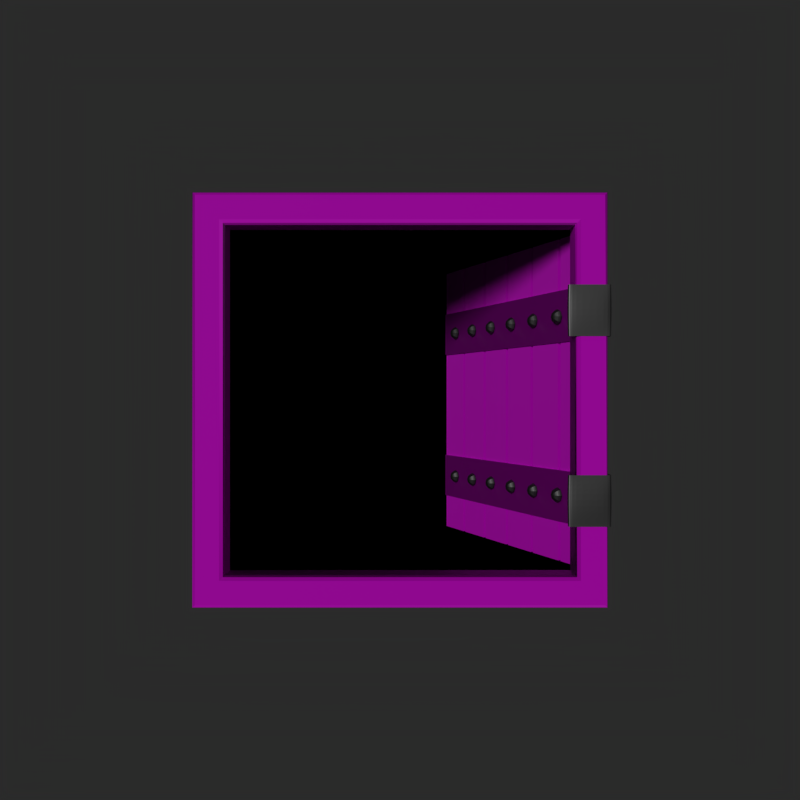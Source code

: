 # Source: trap-door.blend  (saved by Blender 2.79.0; exported with 4.5.12 LTS)
import bpy
from mathutils import Matrix  # noqa: F401  (used for matrix-valued properties, if any)

bpy.ops.wm.read_factory_settings(use_empty=True)
scene = bpy.context.scene
scene.name = 'Scene'

# ---- collections
col_collection_1 = bpy.data.collections.new('Collection 1'); scene.collection.children.link(col_collection_1)
col_collection_2 = bpy.data.collections.new('Collection 2'); scene.collection.children.link(col_collection_2)
col_collection_2.hide_render = True
col_collection_2.hide_viewport = True

# ---- images (referenced by path relative to the original .blend; pixels are not part of the script)
import os
ASSET_DIR = os.environ.get("B2B_ASSET_DIR", "")  # directory of the original .blend (textures are referenced by path, not embedded)
HERE = os.path.dirname(os.path.abspath(__file__))  # packed textures are extracted next to this script under _unpacked/

def load_image(name, relpath, width, height, colorspace="sRGB"):
    """Load a texture the original file referenced (path relative to the .blend, or extracted next to this script)."""
    p = next((c for c in (os.path.join(HERE, relpath), os.path.join(ASSET_DIR, relpath)) if relpath and os.path.exists(c)), "")
    if p:
        img = bpy.data.images.load(p, check_existing=True)
        img.name = name
    else:  # same state as the original file: an image datablock whose file is absent (Cycles renders it pink)
        img = bpy.data.images.new(name, width, height)
        img.source = "FILE"
        img.filepath = "//" + (relpath or name)
    img.colorspace_settings.name = colorspace
    return img
img_rough_wood_diff_2k_png = load_image('rough_wood_Diff_2k.png', 'tex/rough_wood_Diff_2k.png', 1024, 1024, 'sRGB')
img_rough_wood_nor_2k_png = load_image('rough_wood_nor_2k.png', 'tex/rough_wood_nor_2k.png', 1024, 1024, 'sRGB')

# ---- materials (node trees are filled in below, after node groups)
mat_material_001 = bpy.data.materials.new('Material.001')
mat_material_001.alpha_threshold = 0.0
mat_material_001.roughness = 0.5
mat_metal = bpy.data.materials.new('metal')
mat_metal.alpha_threshold = 0.0
mat_metal.roughness = 0.5
mat_frame = bpy.data.materials.new('frame')
mat_frame.alpha_threshold = 0.0
mat_frame.roughness = 0.5
mat_mouse = bpy.data.materials.new('mouse')
mat_mouse.alpha_threshold = 0.0
mat_mouse.roughness = 0.5

# ---- material node trees
mat_material_001.use_nodes = True; mat_material_001.node_tree.nodes.clear()
_N = mat_material_001.node_tree.nodes; _L = mat_material_001.node_tree.links
n0 = _N.new('ShaderNodeOutputMaterial'); n0.name = 'Material Output'; n0.location = (300, 300)
n1 = _N.new('ShaderNodeBsdfDiffuse'); n1.name = 'Diffuse BSDF'; n1.location = (10, 300)
n1.inputs[0].default_value = (0.0, 0.0, 0.0, 1.0)
_L.new(n1.outputs[0], n0.inputs[0])
n0.is_active_output = True
mat_metal.use_nodes = True; mat_metal.node_tree.nodes.clear()
_N = mat_metal.node_tree.nodes; _L = mat_metal.node_tree.links
n0 = _N.new('ShaderNodeOutputMaterial'); n0.name = 'Material Output'; n0.location = (578, 152)
n1 = _N.new('ShaderNodeMixShader'); n1.name = 'Mix Shader'; n1.location = (358, 269)
n2 = _N.new('ShaderNodeBsdfPrincipled'); n2.name = 'Principled BSDF.001'; n2.location = (211, 82)
n2.width = 150
n2.subsurface_method = 'BURLEY'
n2.inputs[0].default_value = (0.2906, 0.2906, 0.2906, 1.0)
n2.inputs[1].default_value = 1.0
n2.inputs[3].default_value = 1.45
n2.inputs[9].default_value = (1.0, 1.0, 1.0)
n2.inputs[13].default_value = 1.0
n3 = _N.new('ShaderNodeTexImage'); n3.name = 'Image Texture'; n3.location = (-98, 101)
n3.width = 140
n3.image = img_rough_wood_diff_2k_png
_L.new(n1.outputs[0], n0.inputs[0])
_L.new(n2.outputs[0], n1.inputs[2])
n0.is_active_output = True
mat_frame.use_nodes = True; mat_frame.node_tree.nodes.clear()
_N = mat_frame.node_tree.nodes; _L = mat_frame.node_tree.links
n0 = _N.new('ShaderNodeOutputMaterial'); n0.name = 'Material Output'; n0.location = (470, 300)
n1 = _N.new('ShaderNodeBsdfPrincipled'); n1.name = 'Principled BSDF'; n1.location = (240, 310)
n1.width = 150
n1.subsurface_method = 'BURLEY'
n1.inputs[3].default_value = 1.45
n1.inputs[9].default_value = (1.0, 1.0, 1.0)
n2 = _N.new('ShaderNodeTexImage'); n2.name = 'Image Texture'; n2.location = (-214, 302)
n2.width = 140
n2.image = img_rough_wood_diff_2k_png
n3 = _N.new('ShaderNodeTexImage'); n3.name = 'Image Texture.001'; n3.location = (-249, -39)
n3.width = 140
n3.image = img_rough_wood_nor_2k_png
n4 = _N.new('ShaderNodeNormalMap'); n4.name = 'Normal Map'; n4.location = (-31, -22)
_L.new(n1.outputs[0], n0.inputs[0])
_L.new(n2.outputs[0], n1.inputs[0])
_L.new(n3.outputs[0], n4.inputs[1])
_L.new(n4.outputs[0], n1.inputs[5])
n0.is_active_output = True
mat_mouse.use_nodes = True; mat_mouse.node_tree.nodes.clear()
_N = mat_mouse.node_tree.nodes; _L = mat_mouse.node_tree.links
n0 = _N.new('ShaderNodeBsdfPrincipled'); n0.name = 'Principled BSDF'; n0.location = (-80, 273)
n0.width = 150
n0.subsurface_method = 'BURLEY'
n0.inputs[3].default_value = 1.45
n0.inputs[9].default_value = (1.0, 1.0, 1.0)
n1 = _N.new('ShaderNodeOutputMaterial'); n1.name = 'Material Output'; n1.location = (309, 220)
_L.new(n0.outputs[0], n1.inputs[0])
n1.is_active_output = True

# ---- world
world_world = bpy.data.worlds.new('World'); scene.world = world_world
world_world.color = (0.02365, 0.02365, 0.02365)
world_world.use_sun_shadow = False
world_world.sun_shadow_jitter_overblur = 0.0
world_world.cycles.sampling_method = 'MANUAL'

# ---- cameras
cam_camera_001 = bpy.data.cameras.new('Camera.001')
cam_camera_001.clip_end = 100.0
cam_camera_001.lens = 35.0
cam_camera_001.sensor_width = 32.0
cam_camera_001.sensor_height = 18.0
cam_camera_001.display_size = 2.0
cam_camera_001.dof.focus_distance = 0.0

# ---- lights
light_sun = bpy.data.lights.new('Sun', 'SUN')
light_sun.transmission_factor = 0.0
light_sun.angle = 0.1993
light_sun.energy = 1.0
light_sun.shadow_buffer_clip_start = 0.5
light_sun.shadow_soft_size = 0.1
light_sun.shadow_cascade_max_distance = 1000.0

# ---- meshes
me_cube_002 = bpy.data.meshes.new('Cube.002')
me_cube_002.from_pydata([(-1.0, -1.0, -1.0), (-1.0, -1.0, 1.0), (-1.0, 1.0, -1.0), (-1.0, 1.0, 1.0), (1.0, -1.0, -1.0), (1.0, -1.0, 1.0), (1.0, 1.0, -1.0), (1.0, 1.0, 1.0)], [], [(0, 1, 3, 2), (2, 3, 7, 6), (6, 7, 5, 4), (4, 5, 1, 0), (2, 6, 4, 0)])
me_cube_002.materials.append(mat_material_001)
me_cube_002.use_remesh_preserve_volume = False
me_cube_002.use_remesh_preserve_attributes = False
me_cube_002.use_mirror_vertex_groups = False
me_cube_002.update()
me_plane_006 = bpy.data.meshes.new('Plane.006')
me_plane_006.from_pydata([(-0.7037, -1.0, -0.2905), (0.4624, -1.0, -0.2905), (-0.7037, 1.0, -0.2905), (0.4624, 1.0, -0.2905), (0.5026, -1.0, -1.66), (0.5026, 1.0, -1.66), (-0.7037, -1.0, -0.6312), (-0.7037, 1.0, -0.6312), (-0.6644, -1.0, -0.2905), (-0.6644, 1.0, -0.2905), (0.4131, -1.0, -0.2905), (0.4131, 1.0, -0.2905), (0.47, 1.0, -0.55), (0.47, -1.0, -0.55), (-0.7037, 0.9665, -0.2905), (0.4624, 0.9665, -0.2905), (0.5026, 0.9665, -1.66), (-0.7037, 0.9665, -0.6312), (-0.6644, 0.9665, -0.2905), (0.4131, 0.9665, -0.2905), (0.47, 0.9665, -0.55), (-0.7037, -0.9296, -0.2905), (-0.7037, -0.9296, -0.6312), (0.4624, -0.9296, -0.2905), (0.5026, -0.9296, -1.66), (-0.6644, -0.9296, -0.2905), (0.4131, -0.9296, -0.2905), (0.47, -0.9296, -0.55), (0.4849, 0.05113, -0.2717), (0.5167, 0.0511, -1.66), (-0.6833, 0.05105, -0.1902), (0.4216, 0.05108, -0.1718), (0.4841, 0.0511, -0.5496), (-0.7227, 0.05105, -0.2905), (-0.7227, 0.05105, -0.6312)], [], [(19, 15, 3, 11), (27, 13, 4, 24), (14, 2, 7, 17), (14, 18, 9, 2), (18, 19, 11, 9), (23, 1, 13, 27), (3, 15, 20, 12), (30, 31, 19, 18), (33, 30, 18, 14), (33, 14, 17, 34), (12, 20, 16, 5), (31, 28, 15, 19), (10, 1, 23, 26), (0, 21, 22, 6), (0, 8, 25, 21), (8, 10, 26, 25), (28, 23, 27, 32), (32, 27, 24, 29), (20, 32, 29, 16), (15, 28, 32, 20), (26, 23, 28, 31), (21, 33, 34, 22), (21, 25, 30, 33), (25, 26, 31, 30)])
me_plane_006.materials.append(mat_metal)
me_plane_006.use_remesh_preserve_volume = False
me_plane_006.use_remesh_preserve_attributes = False
me_plane_006.use_mirror_vertex_groups = False
me_plane_006.update()
me_sphere_001 = bpy.data.meshes.new('Sphere.001')
me_sphere_001.from_pydata([(0.0, 0.1951, 0.9808), (0.0, 0.3827, 0.9239), (0.0, 0.9239, 0.3827), (0.1379, 0.1379, 0.9808), (0.2706, 0.2706, 0.9239), (0.3928, 0.3928, 0.8315), (0.5, 0.5, 0.7071), (0.5879, 0.5879, 0.5556), (0.6533, 0.6533, 0.3827), (0.6935, 0.6935, 0.1951), (0.1951, -3.19e-07, 0.9808), (0.3827, -3.19e-07, 0.9239), (0.5556, -3.041e-07, 0.8315), (0.7071, -3.041e-07, 0.7071), (0.8315, -3.339e-07, 0.5556), (0.9239, -3.339e-07, 0.3827), (0.9808, -3.339e-07, 0.1951), (0.1379, -0.138, 0.9808), (0.2706, -0.2706, 0.9239), (0.3928, -0.3928, 0.8315), (0.5, -0.5, 0.7071), (0.5879, -0.5879, 0.5556), (0.6533, -0.6533, 0.3827), (0.6935, -0.6935, 0.1951), (6.887e-09, -0.1951, 0.9808), (-8.014e-09, -0.3827, 0.9239), (5.159e-08, -0.5556, 0.8315), (-3.782e-08, -0.7071, 0.7071), (-8.014e-09, -0.8315, 0.5556), (-3.782e-08, -0.9239, 0.3827), (-3.782e-08, -0.9808, 0.1951), (-2.304e-07, -5.562e-07, 1.0), (-0.1379, -0.138, 0.9808), (-0.2706, -0.2706, 0.9239), (-0.3928, -0.3928, 0.8315), (-0.5, -0.5, 0.7071), (-0.5879, -0.5879, 0.5556), (-0.6533, -0.6533, 0.3827), (-0.6935, -0.6935, 0.1951), (-0.1951, -3.19e-07, 0.9808), (-0.3827, -3.19e-07, 0.9239), (-0.5556, -3.637e-07, 0.8315), (-0.7071, -3.637e-07, 0.7071), (-0.8315, -3.339e-07, 0.5556), (-0.9239, -3.339e-07, 0.3827), (-0.9808, -3.637e-07, 0.1951), (-0.1379, 0.1379, 0.9808), (-0.2706, 0.2706, 0.9239), (-0.3928, 0.3928, 0.8315), (-0.5, 0.5, 0.7071), (-0.5879, 0.5879, 0.5556), (-0.6533, 0.6533, 0.3827), (-0.6935, 0.6935, 0.1951), (-3.782e-08, 0.5556, 0.8315), (-8.014e-09, 0.7071, 0.7071), (-8.014e-09, 0.8315, 0.5556), (-8.014e-09, 0.9808, 0.1951)], [], [(54, 53, 5, 6), (55, 54, 6, 7), (2, 55, 7, 8), (56, 2, 8, 9), (0, 31, 3), (1, 0, 3, 4), (53, 1, 4, 5), (5, 4, 11, 12), (6, 5, 12, 13), (7, 6, 13, 14), (8, 7, 14, 15), (9, 8, 15, 16), (3, 31, 10), (4, 3, 10, 11), (16, 15, 22, 23), (10, 31, 17), (11, 10, 17, 18), (12, 11, 18, 19), (13, 12, 19, 20), (14, 13, 20, 21), (15, 14, 21, 22), (20, 19, 26, 27), (21, 20, 27, 28), (22, 21, 28, 29), (23, 22, 29, 30), (17, 31, 24), (18, 17, 24, 25), (19, 18, 25, 26), (24, 31, 32), (25, 24, 32, 33), (26, 25, 33, 34), (27, 26, 34, 35), (28, 27, 35, 36), (29, 28, 36, 37), (30, 29, 37, 38), (35, 34, 41, 42), (36, 35, 42, 43), (37, 36, 43, 44), (38, 37, 44, 45), (32, 31, 39), (33, 32, 39, 40), (34, 33, 40, 41), (39, 31, 46), (40, 39, 46, 47), (41, 40, 47, 48), (42, 41, 48, 49), (43, 42, 49, 50), (44, 43, 50, 51), (45, 44, 51, 52), (50, 49, 54, 55), (51, 50, 55, 2), (52, 51, 2, 56), (46, 31, 0), (47, 46, 0, 1), (48, 47, 1, 53), (49, 48, 53, 54)])
me_sphere_001.materials.append(mat_metal)
me_sphere_001.use_remesh_preserve_volume = False
me_sphere_001.use_remesh_preserve_attributes = False
me_sphere_001.use_mirror_vertex_groups = False
me_sphere_001.update()
me_sphere = bpy.data.meshes.new('Sphere')
me_sphere.from_pydata([(0.0, 0.1951, 0.9808), (0.0, 0.3827, 0.9239), (0.0, 0.9239, 0.3827), (0.1379, 0.1379, 0.9808), (0.2706, 0.2706, 0.9239), (0.3928, 0.3928, 0.8315), (0.5, 0.5, 0.7071), (0.5879, 0.5879, 0.5556), (0.6533, 0.6533, 0.3827), (0.6935, 0.6935, 0.1951), (0.1951, -3.19e-07, 0.9808), (0.3827, -3.19e-07, 0.9239), (0.5556, -3.041e-07, 0.8315), (0.7071, -3.041e-07, 0.7071), (0.8315, -3.339e-07, 0.5556), (0.9239, -3.339e-07, 0.3827), (0.9808, -3.339e-07, 0.1951), (0.1379, -0.138, 0.9808), (0.2706, -0.2706, 0.9239), (0.3928, -0.3928, 0.8315), (0.5, -0.5, 0.7071), (0.5879, -0.5879, 0.5556), (0.6533, -0.6533, 0.3827), (0.6935, -0.6935, 0.1951), (6.887e-09, -0.1951, 0.9808), (-8.014e-09, -0.3827, 0.9239), (5.159e-08, -0.5556, 0.8315), (-3.782e-08, -0.7071, 0.7071), (-8.014e-09, -0.8315, 0.5556), (-3.782e-08, -0.9239, 0.3827), (-3.782e-08, -0.9808, 0.1951), (-2.304e-07, -5.562e-07, 1.0), (-0.1379, -0.138, 0.9808), (-0.2706, -0.2706, 0.9239), (-0.3928, -0.3928, 0.8315), (-0.5, -0.5, 0.7071), (-0.5879, -0.5879, 0.5556), (-0.6533, -0.6533, 0.3827), (-0.6935, -0.6935, 0.1951), (-0.1951, -3.19e-07, 0.9808), (-0.3827, -3.19e-07, 0.9239), (-0.5556, -3.637e-07, 0.8315), (-0.7071, -3.637e-07, 0.7071), (-0.8315, -3.339e-07, 0.5556), (-0.9239, -3.339e-07, 0.3827), (-0.9808, -3.637e-07, 0.1951), (-0.1379, 0.1379, 0.9808), (-0.2706, 0.2706, 0.9239), (-0.3928, 0.3928, 0.8315), (-0.5, 0.5, 0.7071), (-0.5879, 0.5879, 0.5556), (-0.6533, 0.6533, 0.3827), (-0.6935, 0.6935, 0.1951), (-3.782e-08, 0.5556, 0.8315), (-8.014e-09, 0.7071, 0.7071), (-8.014e-09, 0.8315, 0.5556), (-8.014e-09, 0.9808, 0.1951)], [], [(54, 53, 5, 6), (55, 54, 6, 7), (2, 55, 7, 8), (56, 2, 8, 9), (0, 31, 3), (1, 0, 3, 4), (53, 1, 4, 5), (5, 4, 11, 12), (6, 5, 12, 13), (7, 6, 13, 14), (8, 7, 14, 15), (9, 8, 15, 16), (3, 31, 10), (4, 3, 10, 11), (16, 15, 22, 23), (10, 31, 17), (11, 10, 17, 18), (12, 11, 18, 19), (13, 12, 19, 20), (14, 13, 20, 21), (15, 14, 21, 22), (20, 19, 26, 27), (21, 20, 27, 28), (22, 21, 28, 29), (23, 22, 29, 30), (17, 31, 24), (18, 17, 24, 25), (19, 18, 25, 26), (24, 31, 32), (25, 24, 32, 33), (26, 25, 33, 34), (27, 26, 34, 35), (28, 27, 35, 36), (29, 28, 36, 37), (30, 29, 37, 38), (35, 34, 41, 42), (36, 35, 42, 43), (37, 36, 43, 44), (38, 37, 44, 45), (32, 31, 39), (33, 32, 39, 40), (34, 33, 40, 41), (39, 31, 46), (40, 39, 46, 47), (41, 40, 47, 48), (42, 41, 48, 49), (43, 42, 49, 50), (44, 43, 50, 51), (45, 44, 51, 52), (50, 49, 54, 55), (51, 50, 55, 2), (52, 51, 2, 56), (46, 31, 0), (47, 46, 0, 1), (48, 47, 1, 53), (49, 48, 53, 54)])
me_sphere.materials.append(mat_metal)
me_sphere.use_remesh_preserve_volume = False
me_sphere.use_remesh_preserve_attributes = False
me_sphere.use_mirror_vertex_groups = False
me_sphere.update()
me_plane_005 = bpy.data.meshes.new('Plane.005')
me_plane_005.from_pydata([(1.037, -1.638, 0.0), (1.037, 1.638, 0.0), (-2.215, -1.855, 0.0), (-2.215, 1.855, 0.0), (0.8439, -1.855, 0.0), (0.8439, 1.855, 0.0)], [], [(4, 0, 1, 5), (2, 4, 5, 3)])
_uv = me_plane_005.uv_layers.new(name='UVMap')
_uv.uv.foreach_set('vector', [0.05207, 0.9999, 9.36e-05, 0.9414, 9.566e-05, 0.0586, 0.05207, 9.366e-05, 0.8763, 0.9999, 0.05207, 0.9999, 0.05207, 9.366e-05, 0.8763, 9.36e-05])
me_plane_005.materials.append(mat_frame)
me_plane_005.use_remesh_preserve_volume = False
me_plane_005.use_remesh_preserve_attributes = False
me_plane_005.use_mirror_vertex_groups = False
me_plane_005.update()
me_plane_004 = bpy.data.meshes.new('Plane.004')
me_plane_004.from_pydata([(-1.0, -1.0, 0.0), (1.0, -1.0, 0.0), (-1.0, 1.0, 0.0), (1.0, 1.0, 0.0)], [], [(0, 1, 3, 2)])
_uv = me_plane_004.uv_layers.new(name='UVMap')
_uv.uv.foreach_set('vector', [0.0001, 9.998e-05, 0.9999, 9.998e-05, 0.9999, 0.9999, 9.998e-05, 0.9999])
me_plane_004.materials.append(mat_frame)
me_plane_004.use_remesh_preserve_volume = False
me_plane_004.use_remesh_preserve_attributes = False
me_plane_004.use_mirror_vertex_groups = False
me_plane_004.update()
me_plane = bpy.data.meshes.new('Plane')
me_plane.from_pydata([(-1.0, -1.0, 0.0), (1.0, -1.0, 0.0), (-1.0, 1.0, 0.0), (1.0, 1.0, 0.0), (-0.8444, 0.8444, 0.01347), (-0.8444, -0.8444, 0.01347), (0.8444, -0.8444, 0.01347), (0.8444, 0.8444, 0.01347), (-0.8444, 0.8444, 0.1384), (-0.8676, 0.8676, 0.1616), (-0.8512, 0.8512, 0.1548), (-0.8676, -0.8676, 0.1616), (-0.8444, -0.8444, 0.1384), (-0.8512, -0.8512, 0.1548), (0.8676, -0.8676, 0.1616), (0.8444, -0.8444, 0.1384), (0.8512, -0.8512, 0.1548), (0.8676, 0.8676, 0.1616), (0.8444, 0.8444, 0.1384), (0.8512, 0.8512, 0.1548), (-0.9843, 0.9843, 0.1616), (-1.0, 1.0, 0.1459), (-0.9954, 0.9954, 0.157), (-1.0, -1.0, 0.1459), (-0.9843, -0.9843, 0.1616), (-0.9954, -0.9954, 0.157), (1.0, -1.0, 0.1459), (0.9843, -0.9843, 0.1616), (0.9954, -0.9954, 0.157), (1.0, 1.0, 0.1459), (0.9843, 0.9843, 0.1616), (0.9954, 0.9954, 0.157)], [], [(30, 20, 9, 17), (2, 0, 23, 21), (27, 30, 17, 14), (12, 15, 6, 5), (18, 8, 4, 7), (3, 2, 21, 29), (15, 18, 7, 6), (0, 1, 26, 23), (1, 3, 29, 26), (24, 27, 14, 11), (9, 11, 13, 10), (10, 13, 12, 8), (11, 14, 16, 13), (13, 16, 15, 12), (14, 17, 19, 16), (16, 19, 18, 15), (17, 9, 10, 19), (19, 10, 8, 18), (8, 12, 5, 4), (21, 23, 25, 22), (22, 25, 24, 20), (23, 26, 28, 25), (25, 28, 27, 24), (26, 29, 31, 28), (28, 31, 30, 27), (29, 21, 22, 31), (31, 22, 20, 30), (20, 24, 11, 9)])
_uv = me_plane.uv_layers.new(name='UVMap')
_uv.uv.foreach_set('vector', [0.1041, 0.1006, 0.8818, 0.1211, 0.835, 0.166, 0.1495, 0.1478, 0.9806, 0.01907, 0.9806, 0.9999, 0.9072, 0.9314, 0.9133, 0.09103, 0.09885, 0.8789, 0.1041, 0.1006, 0.1495, 0.1478, 0.1457, 0.834, 0.8102, 0.8304, 0.1672, 0.8134, 0.211, 0.7599, 0.7566, 0.7867, 0.1705, 0.1696, 0.8134, 0.1866, 0.7697, 0.2401, 0.2241, 0.2133, 9.901e-05, 9.901e-05, 0.9806, 0.01907, 0.9133, 0.09103, 0.07348, 0.06855, 0.1672, 0.8134, 0.1705, 0.1696, 0.2241, 0.2133, 0.211, 0.7599, 0.9806, 0.9999, 9.912e-05, 0.9809, 0.06739, 0.909, 0.9072, 0.9314, 9.912e-05, 0.9809, 9.901e-05, 9.901e-05, 0.07348, 0.06855, 0.06739, 0.909, 0.8766, 0.8994, 0.09885, 0.8789, 0.1457, 0.834, 0.8312, 0.8522, 0.835, 0.166, 0.8312, 0.8522, 0.8204, 0.8407, 0.8236, 0.1766, 0.8236, 0.1766, 0.8204, 0.8407, 0.8102, 0.8304, 0.8134, 0.1866, 0.8312, 0.8522, 0.1457, 0.834, 0.157, 0.8234, 0.8204, 0.8407, 0.8204, 0.8407, 0.157, 0.8234, 0.1672, 0.8134, 0.8102, 0.8304, 0.1457, 0.834, 0.1495, 0.1478, 0.1603, 0.1593, 0.157, 0.8234, 0.157, 0.8234, 0.1603, 0.1593, 0.1705, 0.1696, 0.1672, 0.8134, 0.1495, 0.1478, 0.835, 0.166, 0.8236, 0.1766, 0.1603, 0.1593, 0.1603, 0.1593, 0.8236, 0.1766, 0.8134, 0.1866, 0.1705, 0.1696, 0.8134, 0.1866, 0.8102, 0.8304, 0.7566, 0.7867, 0.7697, 0.2401, 0.9133, 0.09103, 0.9072, 0.9314, 0.891, 0.9149, 0.897, 0.1069, 0.897, 0.1069, 0.891, 0.9149, 0.8766, 0.8994, 0.8818, 0.1211, 0.9072, 0.9314, 0.06739, 0.909, 0.08364, 0.8931, 0.891, 0.9149, 0.891, 0.9149, 0.08364, 0.8931, 0.09885, 0.8789, 0.8766, 0.8994, 0.06739, 0.909, 0.07348, 0.06855, 0.08969, 0.0851, 0.08364, 0.8931, 0.08364, 0.8931, 0.08969, 0.0851, 0.1041, 0.1006, 0.09885, 0.8789, 0.07348, 0.06855, 0.9133, 0.09103, 0.897, 0.1069, 0.08969, 0.0851, 0.08969, 0.0851, 0.897, 0.1069, 0.8818, 0.1211, 0.1041, 0.1006, 0.8818, 0.1211, 0.8766, 0.8994, 0.8312, 0.8522, 0.835, 0.166])
me_plane.materials.append(mat_frame)
me_plane.use_remesh_preserve_volume = False
me_plane.use_remesh_preserve_attributes = False
me_plane.use_mirror_vertex_groups = False
me_plane.update()
me_cylinder_001 = bpy.data.meshes.new('Cylinder.001')
me_cylinder_001.from_pydata([(0.1922, -0.0006874, -1.0), (1.097, -0.053, 1.023), (0.1865, -0.04666, -1.0), (1.048, -0.1269, 1.023), (0.1699, -0.08993, -1.0), (0.9984, -0.2007, 1.023), (0.1434, -0.128, -1.0), (0.9316, -0.3011, 1.023), (0.1086, -0.1586, -1.0), (0.8647, -0.4015, 1.023), (0.06751, -0.18, -1.0), (0.02248, -0.1909, -1.0), (-0.02488, -0.5158, 1.023), (-0.02385, -0.1907, -1.0), (-0.4697, -0.4586, 1.023), (-0.0688, -0.1795, -1.0), (-0.7678, -0.4203, 1.023), (-0.1097, -0.1578, -1.0), (-0.8851, -0.3105, 1.023), (-0.1443, -0.1269, -1.0), (-1.002, -0.2007, 1.023), (-0.1705, -0.08871, -1.0), (-1.035, -0.1269, 1.023), (-0.1868, -0.04533, -1.0), (-1.067, -0.053, 1.023), (-0.1922, 0.0006881, -1.0), (1.456, -1.969, 1.523), (-2.158, -2.062, 1.523), (1.204, -1.717, 2.028), (-2.035, -1.881, 2.026), (0.398, -0.911, 2.235), (-1.274, -0.9538, 2.235), (-0.2575, -0.2556, 2.405), (-0.7265, -0.2676, 2.405), (1.645, -2.159, 1.77), (-2.404, -2.343, 1.769), (1.338, -1.142, 1.263), (-1.408, -1.196, 1.263), (-0.5131, -2.53, 1.523), (-0.5131, -2.207, 2.028), (-0.5131, -1.171, 2.235), (-0.5131, -0.3284, 2.405), (-0.5131, -2.773, 1.77), (-0.1586, -1.467, 1.263), (-1.498, -2.25, 1.523), (-0.9069, -1.305, 1.263), (-1.46, -2.045, 2.026), (-0.9686, -1.041, 2.235), (-0.6409, -0.292, 2.405), (-1.68, -2.549, 1.769), (1.664, -0.9847, 1.523), (-2.57, -0.942, 2.026), (-1.575, -0.4555, 2.235), (-0.8384, -0.1278, 2.405), (-3.066, -1.163, 1.769), (1.876, -1.079, 1.77), (1.531, -0.5711, 1.263), (-2.766, -0.9847, 1.523), (1.38, -0.8587, 2.028), (0.4735, -0.4555, 2.235), (-0.2635, -0.1278, 2.405), (-1.835, -0.5711, 1.263), (-0.551, -0.1642, 2.405), (-0.6947, -0.146, 2.405), (-0.5131, -2.37, 1.954), (-1.523, -2.19, 1.952), (1.523, -0.9222, 1.954), (-2.141, -2.014, 1.941), (-2.713, -1.005, 1.941), (1.331, -1.844, 1.954), (-2.323, -2.246, 1.815), (1.774, -1.034, 1.823), (-2.96, -1.115, 1.815), (-1.635, -2.445, 1.822), (-0.5131, -2.657, 1.823), (1.555, -2.068, 1.823), (-2.974, -0.26, 1.523), (1.51, -0.2268, 2.028), (0.5291, -0.1203, 2.235), (-0.268, -0.03375, 2.405), (-1.968, -0.1508, 1.263), (1.816, -0.26, 1.523), (-2.691, -0.2487, 2.027), (-1.687, -0.1203, 2.235), (-0.8897, -0.03375, 2.405), (-3.227, -0.307, 1.77), (2.046, -0.285, 1.77), (1.672, -0.1508, 1.263), (-0.5788, -0.04336, 2.405), (-0.7343, -0.03855, 2.405), (1.664, -0.2435, 1.954), (-2.845, -0.2655, 1.942), (-3.113, -0.2926, 1.816), (1.936, -0.273, 1.823), (-4.031, -1.255, 1.96), (-3.919, -1.595, 1.96), (-3.791, -1.928, 1.959), (-4.047, -1.665, 1.924), (-4.173, -1.283, 1.924), (-3.899, -2.056, 1.923), (-3.459, -1.376, 1.865), (-3.628, -0.7585, 1.866), (-3.294, -1.28, 1.919), (-3.012, -1.962, 1.934), (-3.423, -0.7189, 1.935), (-3.169, -2.146, 1.865), (-3.693, -1.491, 1.889), (-3.542, -1.405, 1.935), (-3.664, -0.9317, 1.945), (-3.844, -0.9666, 1.889), (-3.321, -1.948, 1.944), (-3.458, -2.11, 1.888), (-3.313, -0.4742, 1.835), (-2.481, -1.994, 1.939), (-2.653, -2.207, 1.834), (-3.155, -1.217, 1.834), (-2.939, -1.112, 1.932), (-3.07, -0.4422, 1.939), (1.56, -1.477, 1.523), (-2.303, -1.412, 2.026), (-1.425, -0.7047, 2.235), (-0.7825, -0.1977, 2.405), (-2.735, -1.753, 1.769), (1.761, -1.619, 1.77), (1.434, -0.8566, 1.263), (-0.532, -0.2463, 2.405), (-0.6678, -0.219, 2.405), (-2.462, -1.523, 1.523), (1.292, -1.288, 2.028), (0.4357, -0.6833, 2.235), (-0.2605, -0.1917, 2.405), (-1.622, -0.8834, 1.263), (1.427, -1.383, 1.954), (-2.427, -1.51, 1.941), (1.664, -1.551, 1.823), (-2.642, -1.68, 1.815), (-3.855, -1.762, 1.959), (-3.973, -1.861, 1.923), (-3.314, -1.761, 1.865), (-3.153, -1.621, 1.926), (-3.576, -1.801, 1.888), (-3.431, -1.677, 1.94), (-2.71, -1.553, 1.936), (-2.904, -1.712, 1.834), (1.74, -0.6223, 1.523), (-2.63, -0.5954, 2.027), (-1.631, -0.2879, 2.235), (-0.8641, -0.08078, 2.405), (-3.147, -0.7348, 1.769), (1.961, -0.6821, 1.77), (1.601, -0.3609, 1.263), (-0.5649, -0.1038, 2.405), (-0.7145, -0.09228, 2.405), (1.594, -0.5829, 1.954), (-2.779, -0.6355, 1.942), (-3.036, -0.7037, 1.815), (1.855, -0.6534, 1.823), (-2.87, -0.6223, 1.523), (1.445, -0.5427, 2.028), (0.5013, -0.2879, 2.235), (-0.2657, -0.08078, 2.405), (-1.902, -0.3609, 1.263), (-3.975, -1.425, 1.96), (-4.11, -1.474, 1.924), (-3.358, -0.9993, 1.927), (-3.544, -1.067, 1.866), (-3.603, -1.168, 1.94), (-3.768, -1.229, 1.889), (-3.234, -0.8454, 1.835), (-3.005, -0.7773, 1.936), (4.147e-08, 0.0, -1.0), (0.1922, 0.0006874, -1.0), (1.097, 0.053, 1.023), (0.1865, 0.04666, -1.0), (1.048, 0.1269, 1.023), (0.1699, 0.08993, -1.0), (0.9984, 0.2007, 1.023), (0.1434, 0.128, -1.0), (0.9316, 0.3011, 1.023), (0.1086, 0.1586, -1.0), (0.8647, 0.4015, 1.023), (0.06751, 0.18, -1.0), (0.02248, 0.1909, -1.0), (-0.02488, 0.5158, 1.023), (-0.02385, 0.1907, -1.0), (-0.4697, 0.4586, 1.023), (-0.0688, 0.1795, -1.0), (-0.7678, 0.4203, 1.023), (-0.1097, 0.1578, -1.0), (-0.8851, 0.3105, 1.023), (-0.1443, 0.1269, -1.0), (-1.002, 0.2007, 1.023), (-0.1705, 0.08871, -1.0), (-1.035, 0.1269, 1.023), (-0.1868, 0.04533, -1.0), (-1.067, 0.053, 1.023), (-0.1922, -0.0006881, -1.0), (-1.09, 0.0, 1.023), (1.456, 1.969, 1.523), (-2.158, 2.062, 1.523), (1.204, 1.717, 2.028), (-2.035, 1.881, 2.026), (0.398, 0.911, 2.235), (-1.274, 0.9538, 2.235), (-0.2575, 0.2556, 2.405), (-0.7265, 0.2676, 2.405), (1.645, 2.159, 1.77), (-2.404, 2.343, 1.769), (1.338, 1.142, 1.263), (-1.408, 1.196, 1.263), (1.871, 0.0, 1.523), (-3.049, 0.0, 1.523), (1.556, 0.0, 2.028), (-2.734, 0.0, 2.028), (0.5491, 0.0, 2.235), (-1.727, 0.0, 2.235), (-0.2696, 0.0, 2.405), (-0.9081, 0.0, 2.405), (-3.285, 0.0, 1.77), (2.107, 0.0, 1.77), (1.723, 0.0, 1.263), (-2.015, 0.0, 1.263), (1.132, 0.0, 1.023), (-0.5131, 2.53, 1.523), (-0.5131, 2.207, 2.028), (-0.5131, 1.171, 2.235), (-0.5131, 0.3284, 2.405), (-0.5131, 2.773, 1.77), (-0.1586, 1.467, 1.263), (-0.5888, 0.0, 2.405), (-1.498, 2.25, 1.523), (-0.9069, 1.305, 1.263), (-1.46, 2.045, 2.026), (-0.9686, 1.041, 2.235), (-0.6409, 0.292, 2.405), (-1.68, 2.549, 1.769), (-0.7485, 0.0, 2.405), (1.664, 0.9847, 1.523), (-2.57, 0.942, 2.026), (-1.575, 0.4555, 2.235), (-0.8384, 0.1278, 2.405), (-3.066, 1.163, 1.769), (1.876, 1.079, 1.77), (1.531, 0.5711, 1.263), (-2.766, 0.9847, 1.523), (1.38, 0.8587, 2.028), (0.4735, 0.4555, 2.235), (-0.2635, 0.1278, 2.405), (-1.835, 0.5711, 1.263), (-0.551, 0.1642, 2.405), (-0.6947, 0.146, 2.405), (1.715, 0.0, 1.954), (-0.5131, 2.37, 1.954), (-1.523, 2.19, 1.952), (1.523, 0.9222, 1.954), (-2.141, 2.014, 1.941), (-2.713, 1.005, 1.941), (-2.893, 0.0, 1.954), (1.331, 1.844, 1.954), (-2.323, 2.246, 1.815), (1.774, 1.034, 1.823), (-2.96, 1.115, 1.815), (-1.635, 2.445, 1.822), (-0.5131, 2.657, 1.823), (1.994, 0.0, 1.823), (-3.172, 0.0, 1.823), (1.555, 2.068, 1.823), (-2.974, 0.26, 1.523), (1.51, 0.2268, 2.028), (0.5291, 0.1203, 2.235), (-0.268, 0.03375, 2.405), (-1.968, 0.1508, 1.263), (1.816, 0.26, 1.523), (-2.691, 0.2487, 2.027), (-1.687, 0.1203, 2.235), (-0.8897, 0.03375, 2.405), (-3.227, 0.307, 1.77), (2.046, 0.285, 1.77), (1.672, 0.1508, 1.263), (-0.5788, 0.04336, 2.405), (-0.7343, 0.03855, 2.405), (1.664, 0.2435, 1.954), (-2.845, 0.2655, 1.942), (-3.113, 0.2926, 1.816), (1.936, 0.273, 1.823), (-4.031, 1.255, 1.96), (-3.919, 1.595, 1.96), (-3.791, 1.928, 1.959), (-4.047, 1.665, 1.924), (-4.173, 1.283, 1.924), (-3.899, 2.056, 1.923), (-3.459, 1.376, 1.865), (-3.628, 0.7585, 1.866), (-3.294, 1.28, 1.919), (-3.012, 1.962, 1.934), (-3.423, 0.7189, 1.935), (-3.169, 2.146, 1.865), (-3.693, 1.491, 1.889), (-3.542, 1.405, 1.935), (-3.664, 0.9317, 1.945), (-3.844, 0.9666, 1.889), (-3.321, 1.948, 1.944), (-3.458, 2.11, 1.888), (-3.313, 0.4742, 1.835), (-2.481, 1.994, 1.939), (-2.653, 2.207, 1.834), (-3.155, 1.217, 1.834), (-2.939, 1.112, 1.932), (-3.07, 0.4422, 1.939), (1.56, 1.477, 1.523), (-2.303, 1.412, 2.026), (-1.425, 0.7047, 2.235), (-0.7825, 0.1977, 2.405), (-2.735, 1.753, 1.769), (1.761, 1.619, 1.77), (1.434, 0.8566, 1.263), (-0.532, 0.2463, 2.405), (-0.6678, 0.219, 2.405), (-2.462, 1.523, 1.523), (1.292, 1.288, 2.028), (0.4357, 0.6833, 2.235), (-0.2605, 0.1917, 2.405), (-1.622, 0.8834, 1.263), (1.427, 1.383, 1.954), (-2.427, 1.51, 1.941), (1.664, 1.551, 1.823), (-2.642, 1.68, 1.815), (-3.855, 1.762, 1.959), (-3.973, 1.861, 1.923), (-3.314, 1.761, 1.865), (-3.153, 1.621, 1.926), (-3.576, 1.801, 1.888), (-3.431, 1.677, 1.94), (-2.71, 1.553, 1.936), (-2.904, 1.712, 1.834), (1.74, 0.6223, 1.523), (-2.63, 0.5954, 2.027), (-1.631, 0.2879, 2.235), (-0.8641, 0.08078, 2.405), (-3.147, 0.7348, 1.769), (1.961, 0.6821, 1.77), (1.601, 0.3609, 1.263), (-0.5649, 0.1038, 2.405), (-0.7145, 0.09228, 2.405), (1.594, 0.5829, 1.954), (-2.779, 0.6355, 1.942), (-3.036, 0.7037, 1.815), (1.855, 0.6534, 1.823), (-2.87, 0.6223, 1.523), (1.445, 0.5427, 2.028), (0.5013, 0.2879, 2.235), (-0.2657, 0.08078, 2.405), (-1.902, 0.3609, 1.263), (-3.975, 1.425, 1.96), (-4.11, 1.474, 1.924), (-3.358, 0.9993, 1.927), (-3.544, 1.067, 1.866), (-3.603, 1.168, 1.94), (-3.768, 1.229, 1.889), (-3.234, 0.8454, 1.835), (-3.005, 0.7773, 1.936)], [], [(39, 28, 30, 40), (49, 35, 27, 44), (132, 128, 28, 69), (122, 127, 27, 35), (40, 30, 32, 41), (119, 29, 31, 120), (126, 121, 33, 48), (120, 31, 33, 121), (118, 123, 34, 26), (45, 37, 16, 14), (118, 26, 36, 124), (44, 27, 37, 45), (124, 36, 9, 7), (80, 221, 197, 24), (78, 214, 216, 79), (77, 212, 214, 78), (76, 211, 221, 80), (26, 38, 43, 36), (36, 43, 12, 9), (75, 74, 42, 34), (130, 125, 41, 32), (47, 40, 41, 48), (34, 42, 38, 26), (46, 39, 40, 47), (29, 46, 47, 31), (31, 47, 48, 33), (38, 44, 45, 43), (43, 45, 14, 12), (74, 73, 49, 42), (125, 126, 48, 41), (42, 49, 44, 38), (151, 152, 63, 62), (160, 151, 62, 60), (127, 57, 61, 131), (128, 58, 59, 129), (129, 59, 60, 130), (131, 61, 20, 18), (150, 56, 5, 3), (144, 50, 56, 150), (144, 149, 55, 50), (155, 148, 54, 72), (146, 52, 53, 147), (152, 147, 53, 63), (145, 51, 52, 146), (148, 157, 57, 54), (153, 158, 58, 66), (134, 132, 69, 75), (156, 153, 66, 71), (28, 39, 64, 69), (39, 46, 65, 64), (145, 154, 68, 51), (119, 51, 68, 133), (46, 29, 67, 65), (123, 134, 75, 34), (69, 64, 74, 75), (64, 65, 73, 74), (141, 107, 95, 136), (149, 156, 71, 55), (167, 106, 97, 163), (65, 67, 70, 73), (135, 72, 54, 122), (73, 70, 35, 49), (219, 264, 93, 86), (257, 265, 92, 91), (213, 257, 91, 82), (264, 251, 90, 93), (251, 212, 77, 90), (218, 211, 76, 85), (213, 82, 83, 215), (236, 217, 84, 89), (215, 83, 84, 217), (265, 218, 85, 92), (210, 219, 86, 81), (210, 81, 87, 220), (220, 87, 1, 222), (216, 229, 88, 79), (229, 236, 89, 88), (157, 76, 80, 161), (158, 77, 78, 159), (159, 78, 79, 160), (161, 80, 24, 22), (162, 163, 97, 95), (136, 95, 97, 137), (166, 108, 94, 162), (108, 109, 98, 94), (111, 110, 96, 99), (140, 111, 99, 137), (143, 114, 105, 138), (114, 113, 103, 105), (117, 112, 101, 104), (169, 117, 104, 164), (168, 115, 100, 165), (142, 116, 102, 139), (138, 105, 111, 140), (105, 103, 110, 111), (104, 101, 109, 108), (164, 104, 108, 166), (165, 100, 106, 167), (139, 102, 107, 141), (133, 68, 116, 142), (155, 72, 115, 168), (154, 91, 117, 169), (91, 92, 112, 117), (70, 67, 113, 114), (135, 70, 114, 143), (72, 135, 143, 115), (67, 133, 142, 113), (103, 139, 141, 110), (100, 138, 140, 106), (113, 142, 139, 103), (115, 143, 138, 100), (106, 140, 137, 97), (96, 136, 137, 99), (70, 135, 122, 35), (110, 141, 136, 96), (55, 71, 134, 123), (29, 119, 133, 67), (71, 66, 132, 134), (37, 131, 18, 16), (30, 129, 130, 32), (28, 128, 129, 30), (27, 127, 131, 37), (62, 63, 126, 125), (60, 62, 125, 130), (56, 124, 7, 5), (50, 118, 124, 56), (50, 55, 123, 118), (52, 120, 121, 53), (63, 53, 121, 126), (51, 119, 120, 52), (54, 57, 127, 122), (66, 58, 128, 132), (68, 154, 169, 116), (92, 155, 168, 112), (101, 165, 167, 109), (102, 164, 166, 107), (112, 168, 165, 101), (116, 169, 164, 102), (107, 166, 162, 95), (94, 98, 163, 162), (61, 161, 22, 20), (59, 159, 160, 60), (58, 158, 159, 59), (57, 157, 161, 61), (109, 167, 163, 98), (86, 93, 156, 149), (82, 91, 154, 145), (93, 90, 153, 156), (90, 77, 158, 153), (85, 76, 157, 148), (82, 145, 146, 83), (89, 84, 147, 152), (83, 146, 147, 84), (92, 85, 148, 155), (81, 86, 149, 144), (81, 144, 150, 87), (87, 150, 3, 1), (79, 88, 151, 160), (88, 89, 152, 151), (224, 225, 202, 200), (235, 230, 199, 207), (323, 258, 200, 319), (313, 207, 199, 318), (225, 226, 204, 202), (310, 311, 203, 201), (317, 234, 205, 312), (311, 312, 205, 203), (309, 198, 206, 314), (231, 185, 187, 209), (309, 315, 208, 198), (230, 231, 209, 199), (315, 178, 180, 208), (271, 195, 197, 221), (269, 270, 216, 214), (268, 269, 214, 212), (267, 271, 221, 211), (198, 208, 228, 223), (208, 180, 183, 228), (266, 206, 227, 263), (321, 204, 226, 316), (233, 234, 226, 225), (206, 198, 223, 227), (232, 233, 225, 224), (201, 203, 233, 232), (203, 205, 234, 233), (223, 228, 231, 230), (228, 183, 185, 231), (263, 227, 235, 262), (316, 226, 234, 317), (227, 223, 230, 235), (342, 249, 250, 343), (351, 247, 249, 342), (318, 322, 248, 244), (319, 320, 246, 245), (320, 321, 247, 246), (322, 189, 191, 248), (341, 174, 176, 243), (335, 341, 243, 237), (335, 237, 242, 340), (346, 261, 241, 339), (337, 338, 240, 239), (343, 250, 240, 338), (336, 337, 239, 238), (339, 241, 244, 348), (344, 254, 245, 349), (325, 266, 258, 323), (347, 260, 254, 344), (200, 258, 252, 224), (224, 252, 253, 232), (336, 238, 256, 345), (310, 324, 256, 238), (232, 253, 255, 201), (314, 206, 266, 325), (258, 266, 263, 252), (252, 263, 262, 253), (332, 327, 286, 298), (340, 242, 260, 347), (358, 354, 288, 297), (253, 262, 259, 255), (326, 313, 241, 261), (262, 235, 207, 259), (219, 277, 284, 264), (257, 282, 283, 265), (213, 273, 282, 257), (264, 284, 281, 251), (251, 281, 268, 212), (218, 276, 267, 211), (213, 215, 274, 273), (236, 280, 275, 217), (215, 217, 275, 274), (265, 283, 276, 218), (210, 272, 277, 219), (210, 220, 278, 272), (220, 222, 172, 278), (216, 270, 279, 229), (229, 279, 280, 236), (348, 352, 271, 267), (349, 350, 269, 268), (350, 351, 270, 269), (352, 193, 195, 271), (353, 286, 288, 354), (327, 328, 288, 286), (357, 353, 285, 299), (299, 285, 289, 300), (302, 290, 287, 301), (331, 328, 290, 302), (334, 329, 296, 305), (305, 296, 294, 304), (308, 295, 292, 303), (360, 355, 295, 308), (359, 356, 291, 306), (333, 330, 293, 307), (329, 331, 302, 296), (296, 302, 301, 294), (295, 299, 300, 292), (355, 357, 299, 295), (356, 358, 297, 291), (330, 332, 298, 293), (324, 333, 307, 256), (346, 359, 306, 261), (345, 360, 308, 282), (282, 308, 303, 283), (259, 305, 304, 255), (326, 334, 305, 259), (261, 306, 334, 326), (255, 304, 333, 324), (294, 301, 332, 330), (291, 297, 331, 329), (304, 294, 330, 333), (306, 291, 329, 334), (297, 288, 328, 331), (287, 290, 328, 327), (259, 207, 313, 326), (301, 287, 327, 332), (242, 314, 325, 260), (201, 255, 324, 310), (260, 325, 323, 254), (209, 187, 189, 322), (202, 204, 321, 320), (200, 202, 320, 319), (199, 209, 322, 318), (249, 316, 317, 250), (247, 321, 316, 249), (243, 176, 178, 315), (237, 243, 315, 309), (237, 309, 314, 242), (239, 240, 312, 311), (250, 317, 312, 240), (238, 239, 311, 310), (241, 313, 318, 244), (254, 323, 319, 245), (256, 307, 360, 345), (283, 303, 359, 346), (292, 300, 358, 356), (293, 298, 357, 355), (303, 292, 356, 359), (307, 293, 355, 360), (298, 286, 353, 357), (285, 353, 354, 289), (248, 191, 193, 352), (246, 247, 351, 350), (245, 246, 350, 349), (244, 248, 352, 348), (300, 289, 354, 358), (277, 340, 347, 284), (273, 336, 345, 282), (284, 347, 344, 281), (281, 344, 349, 268), (276, 339, 348, 267), (273, 274, 337, 336), (280, 343, 338, 275), (274, 275, 338, 337), (283, 346, 339, 276), (272, 335, 340, 277), (272, 278, 341, 335), (278, 172, 174, 341), (270, 351, 342, 279), (279, 342, 343, 280)])
me_cylinder_001.polygons.foreach_set('use_smooth', [True] * 318)
_uv = me_cylinder_001.uv_layers.new(name='UVMap')
_uv.uv.foreach_set('vector', [0.8591, 0.1585, 0.8606, 0.09733, 0.933, 0.1166, 0.9297, 0.1562, 0.7904, 0.1999, 0.79, 0.2247, 0.7245, 0.222, 0.7239, 0.1978, 0.8458, 0.07675, 0.8678, 0.08303, 0.8606, 0.09733, 0.8401, 0.09335, 0.7888, 0.2468, 0.7199, 0.2441, 0.7245, 0.222, 0.79, 0.2247, 0.9297, 0.1562, 0.933, 0.1166, 0.9859, 0.1429, 0.9861, 0.1515, 0.873, 0.2286, 0.8644, 0.2117, 0.936, 0.187, 0.9425, 0.1968, 0.9906, 0.1565, 0.9913, 0.161, 0.9888, 0.1587, 0.9879, 0.1557, 0.9425, 0.1968, 0.936, 0.187, 0.9888, 0.1587, 0.9913, 0.161, 0.7167, 0.07238, 0.7903, 0.07051, 0.7887, 0.08981, 0.7206, 0.09126, 0.6323, 0.1851, 0.6324, 0.207, 0.5331, 0.1847, 0.5334, 0.1696, 0.7167, 0.07238, 0.7206, 0.09126, 0.6314, 0.08747, 0.6269, 0.07502, 0.7239, 0.1978, 0.7245, 0.222, 0.6324, 0.207, 0.6323, 0.1851, 0.6269, 0.07502, 0.6314, 0.08747, 0.5331, 0.1002, 0.5316, 0.09443, 0.6147, 0.2575, 0.6119, 0.2644, 0.5266, 0.2106, 0.5275, 0.2079, 0.9539, 0.09167, 0.9573, 0.08781, 0.9952, 0.1385, 0.9938, 0.1391, 0.888, 0.04255, 0.8931, 0.03309, 0.9573, 0.08781, 0.9539, 0.09167, 0.7093, 0.2998, 0.7067, 0.3122, 0.6119, 0.2644, 0.6147, 0.2575, 0.7206, 0.09126, 0.7244, 0.1621, 0.6341, 0.1523, 0.6314, 0.08747, 0.6314, 0.08747, 0.6341, 0.1523, 0.5344, 0.1468, 0.5331, 0.1002, 0.8031, 0.08999, 0.8032, 0.1609, 0.7893, 0.1614, 0.7887, 0.08981, 0.988, 0.1418, 0.9892, 0.1516, 0.9861, 0.1515, 0.9859, 0.1429, 0.9336, 0.1746, 0.9297, 0.1562, 0.9861, 0.1515, 0.9879, 0.1557, 0.7887, 0.08981, 0.7893, 0.1614, 0.7244, 0.1621, 0.7206, 0.09126, 0.8617, 0.1915, 0.8591, 0.1585, 0.9297, 0.1562, 0.9336, 0.1746, 0.8644, 0.2117, 0.8617, 0.1915, 0.9336, 0.1746, 0.936, 0.187, 0.936, 0.187, 0.9336, 0.1746, 0.9879, 0.1557, 0.9888, 0.1587, 0.7244, 0.1621, 0.7239, 0.1978, 0.6323, 0.1851, 0.6341, 0.1523, 0.6341, 0.1523, 0.6323, 0.1851, 0.5334, 0.1696, 0.5344, 0.1468, 0.8032, 0.1609, 0.8046, 0.1991, 0.7904, 0.1999, 0.7893, 0.1614, 0.9892, 0.1516, 0.9906, 0.1565, 0.9879, 0.1557, 0.9861, 0.1515, 0.7893, 0.1614, 0.7904, 0.1999, 0.7239, 0.1978, 0.7244, 0.1621, 0.9949, 0.152, 0.9958, 0.1584, 0.9936, 0.1575, 0.9924, 0.1518, 0.992, 0.1399, 0.9949, 0.152, 0.9924, 0.1518, 0.9903, 0.1407, 0.7199, 0.2441, 0.716, 0.268, 0.6225, 0.2388, 0.6274, 0.2226, 0.8678, 0.08303, 0.8754, 0.06744, 0.9449, 0.1023, 0.939, 0.1094, 0.939, 0.1094, 0.9449, 0.1023, 0.9903, 0.1407, 0.988, 0.1418, 0.6274, 0.2226, 0.6225, 0.2388, 0.53, 0.2004, 0.5315, 0.1926, 0.619, 0.05235, 0.6223, 0.06209, 0.5302, 0.08864, 0.5291, 0.08439, 0.7101, 0.03676, 0.7129, 0.05236, 0.6223, 0.06209, 0.619, 0.05235, 0.7101, 0.03676, 0.7936, 0.03186, 0.7922, 0.04906, 0.7129, 0.05236, 0.8067, 0.283, 0.792, 0.2865, 0.7895, 0.2696, 0.8024, 0.2681, 0.9537, 0.2124, 0.949, 0.2068, 0.9938, 0.1635, 0.9955, 0.1649, 0.9958, 0.1584, 0.9955, 0.1649, 0.9938, 0.1635, 0.9936, 0.1575, 0.8877, 0.2593, 0.8807, 0.2469, 0.949, 0.2068, 0.9537, 0.2124, 0.792, 0.2865, 0.7127, 0.2834, 0.716, 0.268, 0.7895, 0.2696, 0.8573, 0.04523, 0.8815, 0.05533, 0.8754, 0.06744, 0.8522, 0.05911, 0.8063, 0.07096, 0.8458, 0.07675, 0.8401, 0.09335, 0.8031, 0.08999, 0.8123, 0.03398, 0.8573, 0.04523, 0.8522, 0.05911, 0.8096, 0.05033, 0.8606, 0.09733, 0.8591, 0.1585, 0.8383, 0.1595, 0.8401, 0.09335, 0.8591, 0.1585, 0.8617, 0.1915, 0.841, 0.1951, 0.8383, 0.1595, 0.8877, 0.2593, 0.8615, 0.2688, 0.8575, 0.255, 0.8807, 0.2469, 0.873, 0.2286, 0.8807, 0.2469, 0.8575, 0.255, 0.8515, 0.2369, 0.8617, 0.1915, 0.8644, 0.2117, 0.841, 0.219, 0.841, 0.1951, 0.7903, 0.07051, 0.8063, 0.07096, 0.8031, 0.08999, 0.7887, 0.08981, 0.8401, 0.09335, 0.8383, 0.1595, 0.8032, 0.1609, 0.8031, 0.08999, 0.8383, 0.1595, 0.841, 0.1951, 0.8046, 0.1991, 0.8032, 0.1609, 0.834, 0.2538, 0.8354, 0.2574, 0.8307, 0.2578, 0.8304, 0.2565, 0.7936, 0.03186, 0.8123, 0.03398, 0.8096, 0.05033, 0.7922, 0.04906, 0.8252, 0.2632, 0.8239, 0.2599, 0.8283, 0.2582, 0.8288, 0.2597, 0.841, 0.1951, 0.841, 0.219, 0.8037, 0.2251, 0.8046, 0.1991, 0.8006, 0.2476, 0.8024, 0.2681, 0.7895, 0.2696, 0.7888, 0.2468, 0.8046, 0.1991, 0.8037, 0.2251, 0.79, 0.2247, 0.7904, 0.1999, 0.7955, 5.668e-05, 0.8172, 0.003144, 0.815, 0.01656, 0.795, 0.01382, 0.8731, 0.2986, 0.8209, 0.3159, 0.8154, 0.3017, 0.8637, 0.2871, 0.9014, 0.2829, 0.8731, 0.2986, 0.8637, 0.2871, 0.8951, 0.2727, 0.8172, 0.003144, 0.8668, 0.01922, 0.8627, 0.03047, 0.815, 0.01656, 0.8668, 0.01922, 0.8931, 0.03309, 0.888, 0.04255, 0.8627, 0.03047, 0.7983, 0.3213, 0.7067, 0.3122, 0.7093, 0.2998, 0.7964, 0.3065, 0.9014, 0.2829, 0.8951, 0.2727, 0.9585, 0.2181, 0.9621, 0.2223, 0.9999, 0.1602, 0.9985, 0.1675, 0.9973, 0.1663, 0.9982, 0.1594, 0.9621, 0.2223, 0.9585, 0.2181, 0.9973, 0.1663, 0.9985, 0.1675, 0.8209, 0.3159, 0.7983, 0.3213, 0.7964, 0.3065, 0.8154, 0.3017, 0.7052, 0.008125, 0.7955, 5.668e-05, 0.795, 0.01382, 0.7073, 0.02034, 0.7052, 0.008125, 0.7073, 0.02034, 0.6158, 0.04244, 0.6134, 0.03522, 0.6134, 0.03522, 0.6158, 0.04244, 0.528, 0.08016, 0.5273, 0.07712, 0.9952, 0.1385, 0.9998, 0.1523, 0.9977, 0.1521, 0.9938, 0.1391, 0.9998, 0.1523, 0.9999, 0.1602, 0.9982, 0.1594, 0.9977, 0.1521, 0.7127, 0.2834, 0.7093, 0.2998, 0.6147, 0.2575, 0.6186, 0.248, 0.8815, 0.05533, 0.888, 0.04255, 0.9539, 0.09167, 0.9493, 0.09705, 0.9493, 0.09705, 0.9539, 0.09167, 0.9938, 0.1391, 0.992, 0.1399, 0.6186, 0.248, 0.6147, 0.2575, 0.5275, 0.2079, 0.5287, 0.2042, 0.831, 0.2592, 0.8288, 0.2597, 0.8283, 0.2582, 0.8307, 0.2578, 0.8304, 0.2565, 0.8307, 0.2578, 0.8283, 0.2582, 0.828, 0.2567, 0.8356, 0.2606, 0.8347, 0.2643, 0.8311, 0.2603, 0.831, 0.2592, 0.8347, 0.2643, 0.8278, 0.2662, 0.8294, 0.2611, 0.8311, 0.2603, 0.8245, 0.2514, 0.8313, 0.2506, 0.8299, 0.2553, 0.8278, 0.2551, 0.8234, 0.2558, 0.8245, 0.2514, 0.8278, 0.2551, 0.828, 0.2567, 0.8087, 0.2508, 0.812, 0.235, 0.8208, 0.247, 0.8186, 0.2545, 0.812, 0.235, 0.8374, 0.2309, 0.8327, 0.2445, 0.8208, 0.247, 0.8519, 0.2793, 0.8214, 0.2868, 0.8259, 0.2724, 0.8394, 0.2701, 0.8518, 0.2665, 0.8519, 0.2793, 0.8394, 0.2701, 0.8408, 0.2627, 0.8138, 0.2758, 0.8105, 0.2653, 0.8194, 0.2617, 0.8215, 0.2673, 0.8455, 0.2431, 0.8493, 0.2563, 0.84, 0.2571, 0.838, 0.2507, 0.8186, 0.2545, 0.8208, 0.247, 0.8245, 0.2514, 0.8234, 0.2558, 0.8208, 0.247, 0.8327, 0.2445, 0.8313, 0.2506, 0.8245, 0.2514, 0.8394, 0.2701, 0.8259, 0.2724, 0.8278, 0.2662, 0.8347, 0.2643, 0.8408, 0.2627, 0.8394, 0.2701, 0.8347, 0.2643, 0.8356, 0.2606, 0.8215, 0.2673, 0.8194, 0.2617, 0.8239, 0.2599, 0.8252, 0.2632, 0.838, 0.2507, 0.84, 0.2571, 0.8354, 0.2574, 0.834, 0.2538, 0.8515, 0.2369, 0.8575, 0.255, 0.8493, 0.2563, 0.8455, 0.2431, 0.8067, 0.283, 0.8024, 0.2681, 0.8105, 0.2653, 0.8138, 0.2758, 0.8615, 0.2688, 0.8637, 0.2871, 0.8519, 0.2793, 0.8518, 0.2665, 0.8637, 0.2871, 0.8154, 0.3017, 0.8214, 0.2868, 0.8519, 0.2793, 0.8037, 0.2251, 0.841, 0.219, 0.8374, 0.2309, 0.812, 0.235, 0.8006, 0.2476, 0.8037, 0.2251, 0.812, 0.235, 0.8087, 0.2508, 0.8024, 0.2681, 0.8006, 0.2476, 0.8087, 0.2508, 0.8105, 0.2653, 0.841, 0.219, 0.8515, 0.2369, 0.8455, 0.2431, 0.8374, 0.2309, 0.8327, 0.2445, 0.838, 0.2507, 0.834, 0.2538, 0.8313, 0.2506, 0.8194, 0.2617, 0.8186, 0.2545, 0.8234, 0.2558, 0.8239, 0.2599, 0.8374, 0.2309, 0.8455, 0.2431, 0.838, 0.2507, 0.8327, 0.2445, 0.8105, 0.2653, 0.8087, 0.2508, 0.8186, 0.2545, 0.8194, 0.2617, 0.8239, 0.2599, 0.8234, 0.2558, 0.828, 0.2567, 0.8283, 0.2582, 0.8299, 0.2553, 0.8304, 0.2565, 0.828, 0.2567, 0.8278, 0.2551, 0.8037, 0.2251, 0.8006, 0.2476, 0.7888, 0.2468, 0.79, 0.2247, 0.8313, 0.2506, 0.834, 0.2538, 0.8304, 0.2565, 0.8299, 0.2553, 0.7922, 0.04906, 0.8096, 0.05033, 0.8063, 0.07096, 0.7903, 0.07051, 0.8644, 0.2117, 0.873, 0.2286, 0.8515, 0.2369, 0.841, 0.219, 0.8096, 0.05033, 0.8522, 0.05911, 0.8458, 0.07675, 0.8063, 0.07096, 0.6324, 0.207, 0.6274, 0.2226, 0.5315, 0.1926, 0.5331, 0.1847, 0.933, 0.1166, 0.939, 0.1094, 0.988, 0.1418, 0.9859, 0.1429, 0.8606, 0.09733, 0.8678, 0.08303, 0.939, 0.1094, 0.933, 0.1166, 0.7245, 0.222, 0.7199, 0.2441, 0.6274, 0.2226, 0.6324, 0.207, 0.9924, 0.1518, 0.9936, 0.1575, 0.9906, 0.1565, 0.9892, 0.1516, 0.9903, 0.1407, 0.9924, 0.1518, 0.9892, 0.1516, 0.988, 0.1418, 0.6223, 0.06209, 0.6269, 0.07502, 0.5316, 0.09443, 0.5302, 0.08864, 0.7129, 0.05236, 0.7167, 0.07238, 0.6269, 0.07502, 0.6223, 0.06209, 0.7129, 0.05236, 0.7922, 0.04906, 0.7903, 0.07051, 0.7167, 0.07238, 0.949, 0.2068, 0.9425, 0.1968, 0.9913, 0.161, 0.9938, 0.1635, 0.9936, 0.1575, 0.9938, 0.1635, 0.9913, 0.161, 0.9906, 0.1565, 0.8807, 0.2469, 0.873, 0.2286, 0.9425, 0.1968, 0.949, 0.2068, 0.7895, 0.2696, 0.716, 0.268, 0.7199, 0.2441, 0.7888, 0.2468, 0.8522, 0.05911, 0.8754, 0.06744, 0.8678, 0.08303, 0.8458, 0.07675, 0.8575, 0.255, 0.8615, 0.2688, 0.8518, 0.2665, 0.8493, 0.2563, 0.8154, 0.3017, 0.8067, 0.283, 0.8138, 0.2758, 0.8214, 0.2868, 0.8259, 0.2724, 0.8215, 0.2673, 0.8252, 0.2632, 0.8278, 0.2662, 0.84, 0.2571, 0.8408, 0.2627, 0.8356, 0.2606, 0.8354, 0.2574, 0.8214, 0.2868, 0.8138, 0.2758, 0.8215, 0.2673, 0.8259, 0.2724, 0.8493, 0.2563, 0.8518, 0.2665, 0.8408, 0.2627, 0.84, 0.2571, 0.8354, 0.2574, 0.8356, 0.2606, 0.831, 0.2592, 0.8307, 0.2578, 0.8311, 0.2603, 0.8294, 0.2611, 0.8288, 0.2597, 0.831, 0.2592, 0.6225, 0.2388, 0.6186, 0.248, 0.5287, 0.2042, 0.53, 0.2004, 0.9449, 0.1023, 0.9493, 0.09705, 0.992, 0.1399, 0.9903, 0.1407, 0.8754, 0.06744, 0.8815, 0.05533, 0.9493, 0.09705, 0.9449, 0.1023, 0.716, 0.268, 0.7127, 0.2834, 0.6186, 0.248, 0.6225, 0.2388, 0.8278, 0.2662, 0.8252, 0.2632, 0.8288, 0.2597, 0.8294, 0.2611, 0.795, 0.01382, 0.815, 0.01656, 0.8123, 0.03398, 0.7936, 0.03186, 0.8951, 0.2727, 0.8637, 0.2871, 0.8615, 0.2688, 0.8877, 0.2593, 0.815, 0.01656, 0.8627, 0.03047, 0.8573, 0.04523, 0.8123, 0.03398, 0.8627, 0.03047, 0.888, 0.04255, 0.8815, 0.05533, 0.8573, 0.04523, 0.7964, 0.3065, 0.7093, 0.2998, 0.7127, 0.2834, 0.792, 0.2865, 0.8951, 0.2727, 0.8877, 0.2593, 0.9537, 0.2124, 0.9585, 0.2181, 0.9982, 0.1594, 0.9973, 0.1663, 0.9955, 0.1649, 0.9958, 0.1584, 0.9585, 0.2181, 0.9537, 0.2124, 0.9955, 0.1649, 0.9973, 0.1663, 0.8154, 0.3017, 0.7964, 0.3065, 0.792, 0.2865, 0.8067, 0.283, 0.7073, 0.02034, 0.795, 0.01382, 0.7936, 0.03186, 0.7101, 0.03676, 0.7073, 0.02034, 0.7101, 0.03676, 0.619, 0.05235, 0.6158, 0.04244, 0.6158, 0.04244, 0.619, 0.05235, 0.5291, 0.08439, 0.528, 0.08016, 0.9938, 0.1391, 0.9977, 0.1521, 0.9949, 0.152, 0.992, 0.1399, 0.9977, 0.1521, 0.9982, 0.1594, 0.9958, 0.1584, 0.9949, 0.152, 0.8591, 0.1585, 0.9297, 0.1562, 0.933, 0.1166, 0.8606, 0.09733, 0.7904, 0.1999, 0.7239, 0.1978, 0.7245, 0.222, 0.79, 0.2247, 0.8458, 0.07675, 0.8401, 0.09335, 0.8606, 0.09733, 0.8678, 0.08303, 0.7888, 0.2468, 0.79, 0.2247, 0.7245, 0.222, 0.7199, 0.2441, 0.9297, 0.1562, 0.9861, 0.1515, 0.9859, 0.1429, 0.933, 0.1166, 0.873, 0.2286, 0.9425, 0.1968, 0.936, 0.187, 0.8644, 0.2117, 0.9906, 0.1565, 0.9879, 0.1557, 0.9888, 0.1587, 0.9913, 0.161, 0.9425, 0.1968, 0.9913, 0.161, 0.9888, 0.1587, 0.936, 0.187, 0.7167, 0.07238, 0.7206, 0.09126, 0.7887, 0.08981, 0.7903, 0.07051, 0.6323, 0.1851, 0.5334, 0.1696, 0.5331, 0.1847, 0.6324, 0.207, 0.7167, 0.07238, 0.6269, 0.07502, 0.6314, 0.08747, 0.7206, 0.09126, 0.7239, 0.1978, 0.6323, 0.1851, 0.6324, 0.207, 0.7245, 0.222, 0.6269, 0.07502, 0.5316, 0.09443, 0.5331, 0.1002, 0.6314, 0.08747, 0.6147, 0.2575, 0.5275, 0.2079, 0.5266, 0.2106, 0.6119, 0.2644, 0.9539, 0.09167, 0.9938, 0.1391, 0.9952, 0.1385, 0.9573, 0.08781, 0.888, 0.04255, 0.9539, 0.09167, 0.9573, 0.08781, 0.8931, 0.03309, 0.7093, 0.2998, 0.6147, 0.2575, 0.6119, 0.2644, 0.7067, 0.3122, 0.7206, 0.09126, 0.6314, 0.08747, 0.6341, 0.1523, 0.7244, 0.1621, 0.6314, 0.08747, 0.5331, 0.1002, 0.5344, 0.1468, 0.6341, 0.1523, 0.8031, 0.08999, 0.7887, 0.08981, 0.7893, 0.1614, 0.8032, 0.1609, 0.988, 0.1418, 0.9859, 0.1429, 0.9861, 0.1515, 0.9892, 0.1516, 0.9336, 0.1746, 0.9879, 0.1557, 0.9861, 0.1515, 0.9297, 0.1562, 0.7887, 0.08981, 0.7206, 0.09126, 0.7244, 0.1621, 0.7893, 0.1614, 0.8617, 0.1915, 0.9336, 0.1746, 0.9297, 0.1562, 0.8591, 0.1585, 0.8644, 0.2117, 0.936, 0.187, 0.9336, 0.1746, 0.8617, 0.1915, 0.936, 0.187, 0.9888, 0.1587, 0.9879, 0.1557, 0.9336, 0.1746, 0.7244, 0.1621, 0.6341, 0.1523, 0.6323, 0.1851, 0.7239, 0.1978, 0.6341, 0.1523, 0.5344, 0.1468, 0.5334, 0.1696, 0.6323, 0.1851, 0.8032, 0.1609, 0.7893, 0.1614, 0.7904, 0.1999, 0.8046, 0.1991, 0.9892, 0.1516, 0.9861, 0.1515, 0.9879, 0.1557, 0.9906, 0.1565, 0.7893, 0.1614, 0.7244, 0.1621, 0.7239, 0.1978, 0.7904, 0.1999, 0.9949, 0.152, 0.9924, 0.1518, 0.9936, 0.1575, 0.9958, 0.1584, 0.992, 0.1399, 0.9903, 0.1407, 0.9924, 0.1518, 0.9949, 0.152, 0.7199, 0.2441, 0.6274, 0.2226, 0.6225, 0.2388, 0.716, 0.268, 0.8678, 0.08303, 0.939, 0.1094, 0.9449, 0.1023, 0.8754, 0.06744, 0.939, 0.1094, 0.988, 0.1418, 0.9903, 0.1407, 0.9449, 0.1023, 0.6274, 0.2226, 0.5315, 0.1926, 0.53, 0.2004, 0.6225, 0.2388, 0.619, 0.05235, 0.5291, 0.08439, 0.5302, 0.08864, 0.6223, 0.06209, 0.7101, 0.03676, 0.619, 0.05235, 0.6223, 0.06209, 0.7129, 0.05236, 0.7101, 0.03676, 0.7129, 0.05236, 0.7922, 0.04906, 0.7936, 0.03186, 0.8067, 0.283, 0.8024, 0.2681, 0.7895, 0.2696, 0.792, 0.2865, 0.9537, 0.2124, 0.9955, 0.1649, 0.9938, 0.1635, 0.949, 0.2068, 0.9958, 0.1584, 0.9936, 0.1575, 0.9938, 0.1635, 0.9955, 0.1649, 0.8877, 0.2593, 0.9537, 0.2124, 0.949, 0.2068, 0.8807, 0.2469, 0.792, 0.2865, 0.7895, 0.2696, 0.716, 0.268, 0.7127, 0.2834, 0.8573, 0.04523, 0.8522, 0.05911, 0.8754, 0.06744, 0.8815, 0.05533, 0.8063, 0.07096, 0.8031, 0.08999, 0.8401, 0.09335, 0.8458, 0.07675, 0.8123, 0.03398, 0.8096, 0.05033, 0.8522, 0.05911, 0.8573, 0.04523, 0.8606, 0.09733, 0.8401, 0.09335, 0.8383, 0.1595, 0.8591, 0.1585, 0.8591, 0.1585, 0.8383, 0.1595, 0.841, 0.1951, 0.8617, 0.1915, 0.8877, 0.2593, 0.8807, 0.2469, 0.8575, 0.255, 0.8615, 0.2688, 0.873, 0.2286, 0.8515, 0.2369, 0.8575, 0.255, 0.8807, 0.2469, 0.8617, 0.1915, 0.841, 0.1951, 0.841, 0.219, 0.8644, 0.2117, 0.7903, 0.07051, 0.7887, 0.08981, 0.8031, 0.08999, 0.8063, 0.07096, 0.8401, 0.09335, 0.8031, 0.08999, 0.8032, 0.1609, 0.8383, 0.1595, 0.8383, 0.1595, 0.8032, 0.1609, 0.8046, 0.1991, 0.841, 0.1951, 0.834, 0.2538, 0.8304, 0.2565, 0.8307, 0.2578, 0.8354, 0.2574, 0.7936, 0.03186, 0.7922, 0.04906, 0.8096, 0.05033, 0.8123, 0.03398, 0.8252, 0.2632, 0.8288, 0.2597, 0.8283, 0.2582, 0.8239, 0.2599, 0.841, 0.1951, 0.8046, 0.1991, 0.8037, 0.2251, 0.841, 0.219, 0.8006, 0.2476, 0.7888, 0.2468, 0.7895, 0.2696, 0.8024, 0.2681, 0.8046, 0.1991, 0.7904, 0.1999, 0.79, 0.2247, 0.8037, 0.2251, 0.7955, 5.668e-05, 0.795, 0.01382, 0.815, 0.01656, 0.8172, 0.003144, 0.8731, 0.2986, 0.8637, 0.2871, 0.8154, 0.3017, 0.8209, 0.3159, 0.9014, 0.2829, 0.8951, 0.2727, 0.8637, 0.2871, 0.8731, 0.2986, 0.8172, 0.003144, 0.815, 0.01656, 0.8627, 0.03047, 0.8668, 0.01922, 0.8668, 0.01922, 0.8627, 0.03047, 0.888, 0.04255, 0.8931, 0.03309, 0.7983, 0.3213, 0.7964, 0.3065, 0.7093, 0.2998, 0.7067, 0.3122, 0.9014, 0.2829, 0.9621, 0.2223, 0.9585, 0.2181, 0.8951, 0.2727, 0.9999, 0.1602, 0.9982, 0.1594, 0.9973, 0.1663, 0.9985, 0.1675, 0.9621, 0.2223, 0.9985, 0.1675, 0.9973, 0.1663, 0.9585, 0.2181, 0.8209, 0.3159, 0.8154, 0.3017, 0.7964, 0.3065, 0.7983, 0.3213, 0.7052, 0.008125, 0.7073, 0.02034, 0.795, 0.01382, 0.7955, 5.668e-05, 0.7052, 0.008125, 0.6134, 0.03522, 0.6158, 0.04244, 0.7073, 0.02034, 0.6134, 0.03522, 0.5273, 0.07712, 0.528, 0.08016, 0.6158, 0.04244, 0.9952, 0.1385, 0.9938, 0.1391, 0.9977, 0.1521, 0.9998, 0.1523, 0.9998, 0.1523, 0.9977, 0.1521, 0.9982, 0.1594, 0.9999, 0.1602, 0.7127, 0.2834, 0.6186, 0.248, 0.6147, 0.2575, 0.7093, 0.2998, 0.8815, 0.05533, 0.9493, 0.09705, 0.9539, 0.09167, 0.888, 0.04255, 0.9493, 0.09705, 0.992, 0.1399, 0.9938, 0.1391, 0.9539, 0.09167, 0.6186, 0.248, 0.5287, 0.2042, 0.5275, 0.2079, 0.6147, 0.2575, 0.831, 0.2592, 0.8307, 0.2578, 0.8283, 0.2582, 0.8288, 0.2597, 0.8304, 0.2565, 0.828, 0.2567, 0.8283, 0.2582, 0.8307, 0.2578, 0.8356, 0.2606, 0.831, 0.2592, 0.8311, 0.2603, 0.8347, 0.2643, 0.8347, 0.2643, 0.8311, 0.2603, 0.8294, 0.2611, 0.8278, 0.2662, 0.8245, 0.2514, 0.8278, 0.2551, 0.8299, 0.2553, 0.8313, 0.2506, 0.8234, 0.2558, 0.828, 0.2567, 0.8278, 0.2551, 0.8245, 0.2514, 0.8087, 0.2508, 0.8186, 0.2545, 0.8208, 0.247, 0.812, 0.235, 0.812, 0.235, 0.8208, 0.247, 0.8327, 0.2445, 0.8374, 0.2309, 0.8519, 0.2793, 0.8394, 0.2701, 0.8259, 0.2724, 0.8214, 0.2868, 0.8518, 0.2665, 0.8408, 0.2627, 0.8394, 0.2701, 0.8519, 0.2793, 0.8138, 0.2758, 0.8215, 0.2673, 0.8194, 0.2617, 0.8105, 0.2653, 0.8455, 0.2431, 0.838, 0.2507, 0.84, 0.2571, 0.8493, 0.2563, 0.8186, 0.2545, 0.8234, 0.2558, 0.8245, 0.2514, 0.8208, 0.247, 0.8208, 0.247, 0.8245, 0.2514, 0.8313, 0.2506, 0.8327, 0.2445, 0.8394, 0.2701, 0.8347, 0.2643, 0.8278, 0.2662, 0.8259, 0.2724, 0.8408, 0.2627, 0.8356, 0.2606, 0.8347, 0.2643, 0.8394, 0.2701, 0.8215, 0.2673, 0.8252, 0.2632, 0.8239, 0.2599, 0.8194, 0.2617, 0.838, 0.2507, 0.834, 0.2538, 0.8354, 0.2574, 0.84, 0.2571, 0.8515, 0.2369, 0.8455, 0.2431, 0.8493, 0.2563, 0.8575, 0.255, 0.8067, 0.283, 0.8138, 0.2758, 0.8105, 0.2653, 0.8024, 0.2681, 0.8615, 0.2688, 0.8518, 0.2665, 0.8519, 0.2793, 0.8637, 0.2871, 0.8637, 0.2871, 0.8519, 0.2793, 0.8214, 0.2868, 0.8154, 0.3017, 0.8037, 0.2251, 0.812, 0.235, 0.8374, 0.2309, 0.841, 0.219, 0.8006, 0.2476, 0.8087, 0.2508, 0.812, 0.235, 0.8037, 0.2251, 0.8024, 0.2681, 0.8105, 0.2653, 0.8087, 0.2508, 0.8006, 0.2476, 0.841, 0.219, 0.8374, 0.2309, 0.8455, 0.2431, 0.8515, 0.2369, 0.8327, 0.2445, 0.8313, 0.2506, 0.834, 0.2538, 0.838, 0.2507, 0.8194, 0.2617, 0.8239, 0.2599, 0.8234, 0.2558, 0.8186, 0.2545, 0.8374, 0.2309, 0.8327, 0.2445, 0.838, 0.2507, 0.8455, 0.2431, 0.8105, 0.2653, 0.8194, 0.2617, 0.8186, 0.2545, 0.8087, 0.2508, 0.8239, 0.2599, 0.8283, 0.2582, 0.828, 0.2567, 0.8234, 0.2558, 0.8299, 0.2553, 0.8278, 0.2551, 0.828, 0.2567, 0.8304, 0.2565, 0.8037, 0.2251, 0.79, 0.2247, 0.7888, 0.2468, 0.8006, 0.2476, 0.8313, 0.2506, 0.8299, 0.2553, 0.8304, 0.2565, 0.834, 0.2538, 0.7922, 0.04906, 0.7903, 0.07051, 0.8063, 0.07096, 0.8096, 0.05033, 0.8644, 0.2117, 0.841, 0.219, 0.8515, 0.2369, 0.873, 0.2286, 0.8096, 0.05033, 0.8063, 0.07096, 0.8458, 0.07675, 0.8522, 0.05911, 0.6324, 0.207, 0.5331, 0.1847, 0.5315, 0.1926, 0.6274, 0.2226, 0.933, 0.1166, 0.9859, 0.1429, 0.988, 0.1418, 0.939, 0.1094, 0.8606, 0.09733, 0.933, 0.1166, 0.939, 0.1094, 0.8678, 0.08303, 0.7245, 0.222, 0.6324, 0.207, 0.6274, 0.2226, 0.7199, 0.2441, 0.9924, 0.1518, 0.9892, 0.1516, 0.9906, 0.1565, 0.9936, 0.1575, 0.9903, 0.1407, 0.988, 0.1418, 0.9892, 0.1516, 0.9924, 0.1518, 0.6223, 0.06209, 0.5302, 0.08864, 0.5316, 0.09443, 0.6269, 0.07502, 0.7129, 0.05236, 0.6223, 0.06209, 0.6269, 0.07502, 0.7167, 0.07238, 0.7129, 0.05236, 0.7167, 0.07238, 0.7903, 0.07051, 0.7922, 0.04906, 0.949, 0.2068, 0.9938, 0.1635, 0.9913, 0.161, 0.9425, 0.1968, 0.9936, 0.1575, 0.9906, 0.1565, 0.9913, 0.161, 0.9938, 0.1635, 0.8807, 0.2469, 0.949, 0.2068, 0.9425, 0.1968, 0.873, 0.2286, 0.7895, 0.2696, 0.7888, 0.2468, 0.7199, 0.2441, 0.716, 0.268, 0.8522, 0.05911, 0.8458, 0.07675, 0.8678, 0.08303, 0.8754, 0.06744, 0.8575, 0.255, 0.8493, 0.2563, 0.8518, 0.2665, 0.8615, 0.2688, 0.8154, 0.3017, 0.8214, 0.2868, 0.8138, 0.2758, 0.8067, 0.283, 0.8259, 0.2724, 0.8278, 0.2662, 0.8252, 0.2632, 0.8215, 0.2673, 0.84, 0.2571, 0.8354, 0.2574, 0.8356, 0.2606, 0.8408, 0.2627, 0.8214, 0.2868, 0.8259, 0.2724, 0.8215, 0.2673, 0.8138, 0.2758, 0.8493, 0.2563, 0.84, 0.2571, 0.8408, 0.2627, 0.8518, 0.2665, 0.8354, 0.2574, 0.8307, 0.2578, 0.831, 0.2592, 0.8356, 0.2606, 0.8311, 0.2603, 0.831, 0.2592, 0.8288, 0.2597, 0.8294, 0.2611, 0.6225, 0.2388, 0.53, 0.2004, 0.5287, 0.2042, 0.6186, 0.248, 0.9449, 0.1023, 0.9903, 0.1407, 0.992, 0.1399, 0.9493, 0.09705, 0.8754, 0.06744, 0.9449, 0.1023, 0.9493, 0.09705, 0.8815, 0.05533, 0.716, 0.268, 0.6225, 0.2388, 0.6186, 0.248, 0.7127, 0.2834, 0.8278, 0.2662, 0.8294, 0.2611, 0.8288, 0.2597, 0.8252, 0.2632, 0.795, 0.01382, 0.7936, 0.03186, 0.8123, 0.03398, 0.815, 0.01656, 0.8951, 0.2727, 0.8877, 0.2593, 0.8615, 0.2688, 0.8637, 0.2871, 0.815, 0.01656, 0.8123, 0.03398, 0.8573, 0.04523, 0.8627, 0.03047, 0.8627, 0.03047, 0.8573, 0.04523, 0.8815, 0.05533, 0.888, 0.04255, 0.7964, 0.3065, 0.792, 0.2865, 0.7127, 0.2834, 0.7093, 0.2998, 0.8951, 0.2727, 0.9585, 0.2181, 0.9537, 0.2124, 0.8877, 0.2593, 0.9982, 0.1594, 0.9958, 0.1584, 0.9955, 0.1649, 0.9973, 0.1663, 0.9585, 0.2181, 0.9973, 0.1663, 0.9955, 0.1649, 0.9537, 0.2124, 0.8154, 0.3017, 0.8067, 0.283, 0.792, 0.2865, 0.7964, 0.3065, 0.7073, 0.02034, 0.7101, 0.03676, 0.7936, 0.03186, 0.795, 0.01382, 0.7073, 0.02034, 0.6158, 0.04244, 0.619, 0.05235, 0.7101, 0.03676, 0.6158, 0.04244, 0.528, 0.08016, 0.5291, 0.08439, 0.619, 0.05235, 0.9938, 0.1391, 0.992, 0.1399, 0.9949, 0.152, 0.9977, 0.1521, 0.9977, 0.1521, 0.9949, 0.152, 0.9958, 0.1584, 0.9982, 0.1594])
me_cylinder_001.materials.append(mat_mouse)
me_cylinder_001.use_remesh_preserve_volume = False
me_cylinder_001.use_remesh_preserve_attributes = False
me_cylinder_001.use_mirror_vertex_groups = False
me_cylinder_001.update()

# ---- objects
ob_cube = bpy.data.objects.new('Cube', me_cube_002)
ob_plane_003 = bpy.data.objects.new('Plane.003', me_plane_006)
ob_empty = bpy.data.objects.new('Empty', None)
ob_sphere_001 = bpy.data.objects.new('Sphere.001', me_sphere_001)
ob_sphere = bpy.data.objects.new('Sphere', me_sphere)
ob_plane_002 = bpy.data.objects.new('Plane.002', me_plane_005)
ob_plane_001 = bpy.data.objects.new('Plane.001', me_plane_004)
ob_plane = bpy.data.objects.new('Plane', me_plane)
ob_sun = bpy.data.objects.new('Sun', light_sun)
ob_camera = bpy.data.objects.new('Camera', cam_camera_001)
ob_cylinder = bpy.data.objects.new('Cylinder', me_cylinder_001)

# ---- transforms, parenting, visibility, modifiers, constraints
ob_cube.location = (0.0, 0.0, -1.792)
ob_cube.scale = (1.809, 1.809, 1.809)
ob_cube.lineart.crease_threshold = 0.0
ob_plane_003.location = (1.858, 0.8578, 0.3639)
ob_plane_003.scale = (0.3488, 0.2464, 0.1247)
ob_plane_003.lineart.crease_threshold = 0.0
_m = ob_plane_003.modifiers.new('Subsurf', 'SUBSURF')
_m.uv_smooth = 'PRESERVE_CORNERS'
_m.quality = 2
_m.show_only_control_edges = False
_m = ob_plane_003.modifiers.new('Solidify', 'SOLIDIFY')
_m.thickness = 0.099
_m.nonmanifold_thickness_mode = 'FIXED'
_m.nonmanifold_merge_threshold = 0.0003
_m = ob_plane_003.modifiers.new('Array', 'ARRAY')
_m.constant_offset_displace = (0.0, 0.0, 0.0)
_m.relative_offset_displace = (0.0, -3.7, 0.0)
ob_empty.location = (1.89, 0.0, 0.3222)
ob_empty.rotation_euler = (0.0, -1.181, 0.0)
ob_empty.empty_image_offset = (0.0, 0.0)
ob_empty.lineart.crease_threshold = 0.0
ob_sphere_001.parent = ob_empty
ob_sphere_001.matrix_parent_inverse = Matrix(((1.0, 0.0, 0.0, -1.89), (0.0, 1.0, 0.0, -0.0), (0.0, 0.0, 1.0, -0.3222), (0.0, 0.0, 0.0, 1.0)))
ob_sphere_001.location = (1.171, -0.9812, 0.2958)
ob_sphere_001.scale = (0.08146, 0.08146, 0.08146)
ob_sphere_001.lineart.crease_threshold = 0.0
_m = ob_sphere_001.modifiers.new('Array', 'ARRAY')
_m.count = 6
_m.constant_offset_displace = (0.0, 0.0, 0.0)
_m.relative_offset_displace = (-3.0, 0.0, 0.0)
ob_sphere.parent = ob_empty
ob_sphere.matrix_parent_inverse = Matrix(((1.0, 0.0, 0.0, -1.89), (0.0, 1.0, 0.0, -0.0), (0.0, 0.0, 1.0, -0.3222), (0.0, 0.0, 0.0, 1.0)))
ob_sphere.location = (1.171, 0.8578, 0.2958)
ob_sphere.scale = (0.08146, 0.08146, 0.08146)
ob_sphere.lineart.crease_threshold = 0.0
_m = ob_sphere.modifiers.new('Array', 'ARRAY')
_m.count = 6
_m.constant_offset_displace = (0.0, 0.0, 0.0)
_m.relative_offset_displace = (-3.0, 0.0, 0.0)
ob_plane_002.parent = ob_empty
ob_plane_002.matrix_parent_inverse = Matrix(((1.0, 0.0, 0.0, -1.846), (0.0, 1.0, 0.0, -0.0), (0.0, 0.0, 1.0, -0.3222), (0.0, 0.0, 0.0, 1.0)))
ob_plane_002.location = (0.6765, 0.8627, 0.2958)
ob_plane_002.scale = (1.033, 0.1427, 1.0)
ob_plane_002.lineart.crease_threshold = 0.0
_m = ob_plane_002.modifiers.new('Array', 'ARRAY')
_m.constant_offset_displace = (0.0, 0.0, 0.0)
_m.relative_offset_displace = (0.0, -3.5, 0.0)
_m = ob_plane_002.modifiers.new('Solidify', 'SOLIDIFY')
_m.thickness = 0.041
_m.nonmanifold_thickness_mode = 'FIXED'
_m.nonmanifold_merge_threshold = 0.0003
ob_plane_001.parent = ob_empty
ob_plane_001.matrix_parent_inverse = Matrix(((1.0, 0.0, 0.0, -1.846), (0.0, 1.0, 0.0, -0.0), (0.0, 0.0, 1.0, -0.3222), (0.0, 0.0, 0.0, 1.0)))
ob_plane_001.location = (-1.387, 0.0, 0.2665)
ob_plane_001.scale = (0.25, 1.67, 1.0)
ob_plane_001.lineart.crease_threshold = 0.0
_m = ob_plane_001.modifiers.new('Solidify', 'SOLIDIFY')
_m.thickness = 0.078
_m.nonmanifold_thickness_mode = 'FIXED'
_m.nonmanifold_merge_threshold = 0.0003
_m = ob_plane_001.modifiers.new('Array', 'ARRAY')
_m.count = 6
_m.constant_offset_displace = (0.0, 0.0, 0.0)
_m.relative_offset_displace = (1.1, 0.0, 0.0)
ob_plane.location = (0.0, 0.0, 0.0)
ob_plane.scale = (1.994, 1.994, 1.994)
ob_plane.lineart.crease_threshold = 0.0
ob_sun.location = (-5.794, 3.183, 7.462)
ob_sun.rotation_euler = (1.465e-08, -0.4471, -0.5023)
ob_sun.lineart.crease_threshold = 0.0
ob_camera.location = (0.0, 0.0, 8.69)
ob_camera.lineart.crease_threshold = 0.0
ob_cylinder.location = (-3.689, 3.39e-08, -0.1366)
ob_cylinder.rotation_euler = (-0.0, 1.571, 0.0)
ob_cylinder.scale = (0.2663, 0.2663, 2.078)
ob_cylinder.lineart.crease_threshold = 0.0

# ---- collection membership
col_collection_1.objects.link(ob_cube)
col_collection_1.objects.link(ob_plane_003)
col_collection_1.objects.link(ob_empty)
col_collection_1.objects.link(ob_sphere_001)
col_collection_1.objects.link(ob_sphere)
col_collection_1.objects.link(ob_plane_002)
col_collection_1.objects.link(ob_plane_001)
col_collection_1.objects.link(ob_plane)
col_collection_1.objects.link(ob_sun)
col_collection_1.objects.link(ob_camera)
col_collection_2.objects.link(ob_cylinder)

# ---- scene / render settings (as saved in the file)
scene.camera = ob_camera
scene.frame_start = 1; scene.frame_end = 8; scene.frame_set(9)
scene.render.engine = 'CYCLES'
scene.render.resolution_x = 256
scene.render.resolution_y = 256
scene.render.dither_intensity = 0.0
scene.cycles.use_denoising = False
scene.cycles.samples = 128
scene.cycles.sampling_pattern = 'TABULATED_SOBOL'
scene.cycles.use_adaptive_sampling = False
scene.cycles.use_light_tree = False
scene.cycles.blur_glossy = 0.0
scene.cycles.sample_clamp_indirect = 0.0
scene.view_settings.view_transform = 'Standard'
bpy.context.view_layer.update()
